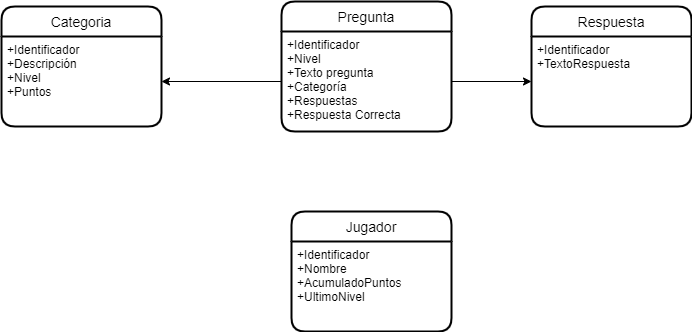

The diagram above was exported from draw.io. Its source (the exported page's mxGraphModel, read from the mxfile embedded in the PNG):
<mxGraphModel dx="1102" dy="624" grid="1" gridSize="10" guides="1" tooltips="1" connect="1" arrows="1" fold="1" page="1" pageScale="1" pageWidth="827" pageHeight="1169" math="0" shadow="0">
  <root>
    <mxCell id="yqBBpRUyBsaNJOqDRCfz-0" />
    <mxCell id="yqBBpRUyBsaNJOqDRCfz-1" parent="yqBBpRUyBsaNJOqDRCfz-0" />
    <mxCell id="yqBBpRUyBsaNJOqDRCfz-2" value="Categoria" style="swimlane;childLayout=stackLayout;horizontal=1;startSize=30;horizontalStack=0;rounded=1;fontSize=14;fontStyle=0;strokeWidth=2;resizeParent=0;resizeLast=1;shadow=0;dashed=0;align=center;" parent="yqBBpRUyBsaNJOqDRCfz-1" vertex="1">
      <mxGeometry x="180" y="45" width="160" height="120" as="geometry" />
    </mxCell>
    <mxCell id="yqBBpRUyBsaNJOqDRCfz-3" value="+Identificador&#10;+Descripción&#10;+Nivel&#10;+Puntos" style="align=left;strokeColor=none;fillColor=none;spacingLeft=4;fontSize=12;verticalAlign=top;resizable=0;rotatable=0;part=1;" parent="yqBBpRUyBsaNJOqDRCfz-2" vertex="1">
      <mxGeometry y="30" width="160" height="90" as="geometry" />
    </mxCell>
    <mxCell id="yqBBpRUyBsaNJOqDRCfz-4" value="Pregunta" style="swimlane;childLayout=stackLayout;horizontal=1;startSize=30;horizontalStack=0;rounded=1;fontSize=14;fontStyle=0;strokeWidth=2;resizeParent=0;resizeLast=1;shadow=0;dashed=0;align=center;" parent="yqBBpRUyBsaNJOqDRCfz-1" vertex="1">
      <mxGeometry x="460" y="40" width="170" height="130" as="geometry" />
    </mxCell>
    <mxCell id="yqBBpRUyBsaNJOqDRCfz-5" value="+Identificador&#10;+Nivel&#10;+Texto pregunta&#10;+Categoría&#10;+Respuestas&#10;+Respuesta Correcta" style="align=left;strokeColor=none;fillColor=none;spacingLeft=4;fontSize=12;verticalAlign=top;resizable=0;rotatable=0;part=1;" parent="yqBBpRUyBsaNJOqDRCfz-4" vertex="1">
      <mxGeometry y="30" width="170" height="100" as="geometry" />
    </mxCell>
    <mxCell id="yqBBpRUyBsaNJOqDRCfz-6" value="" style="edgeStyle=orthogonalEdgeStyle;rounded=0;orthogonalLoop=1;jettySize=auto;html=1;" parent="yqBBpRUyBsaNJOqDRCfz-1" source="yqBBpRUyBsaNJOqDRCfz-5" target="yqBBpRUyBsaNJOqDRCfz-3" edge="1">
      <mxGeometry relative="1" as="geometry" />
    </mxCell>
    <mxCell id="yqBBpRUyBsaNJOqDRCfz-7" value="Respuesta" style="swimlane;childLayout=stackLayout;horizontal=1;startSize=30;horizontalStack=0;rounded=1;fontSize=14;fontStyle=0;strokeWidth=2;resizeParent=0;resizeLast=1;shadow=0;dashed=0;align=center;" parent="yqBBpRUyBsaNJOqDRCfz-1" vertex="1">
      <mxGeometry x="710" y="45" width="160" height="120" as="geometry" />
    </mxCell>
    <mxCell id="yqBBpRUyBsaNJOqDRCfz-8" value="+Identificador&#10;+TextoRespuesta&#10;" style="align=left;strokeColor=none;fillColor=none;spacingLeft=4;fontSize=12;verticalAlign=top;resizable=0;rotatable=0;part=1;" parent="yqBBpRUyBsaNJOqDRCfz-7" vertex="1">
      <mxGeometry y="30" width="160" height="90" as="geometry" />
    </mxCell>
    <mxCell id="yqBBpRUyBsaNJOqDRCfz-10" value="" style="edgeStyle=orthogonalEdgeStyle;rounded=0;orthogonalLoop=1;jettySize=auto;html=1;" parent="yqBBpRUyBsaNJOqDRCfz-1" source="yqBBpRUyBsaNJOqDRCfz-5" target="yqBBpRUyBsaNJOqDRCfz-8" edge="1">
      <mxGeometry relative="1" as="geometry" />
    </mxCell>
    <mxCell id="yqBBpRUyBsaNJOqDRCfz-11" value="Jugador" style="swimlane;childLayout=stackLayout;horizontal=1;startSize=30;horizontalStack=0;rounded=1;fontSize=14;fontStyle=0;strokeWidth=2;resizeParent=0;resizeLast=1;shadow=0;dashed=0;align=center;" parent="yqBBpRUyBsaNJOqDRCfz-1" vertex="1">
      <mxGeometry x="470" y="250" width="160" height="120" as="geometry" />
    </mxCell>
    <mxCell id="yqBBpRUyBsaNJOqDRCfz-12" value="+Identificador&#10;+Nombre&#10;+AcumuladoPuntos&#10;+UltimoNivel" style="align=left;strokeColor=none;fillColor=none;spacingLeft=4;fontSize=12;verticalAlign=top;resizable=0;rotatable=0;part=1;" parent="yqBBpRUyBsaNJOqDRCfz-11" vertex="1">
      <mxGeometry y="30" width="160" height="90" as="geometry" />
    </mxCell>
  </root>
</mxGraphModel>